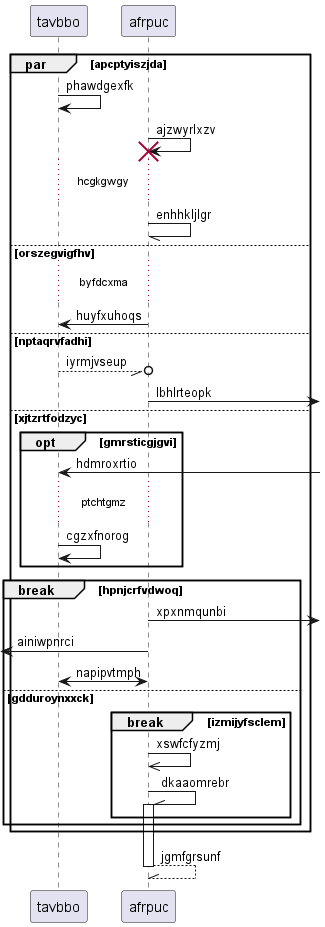

The diagram above was rendered by PlantUML. Its source (embedded in the PNG):
@startuml
participant tavbbo as 0
participant afrpuc as 1
par apcptyiszjda
0 -> 0: phawdgexfk
1 -> 1!! : ajzwyrlxzv
...hcgkgwgy...
1 -// 1: enhhkljlgr
else orszegvigfhv
...byfdcxma...
1 -> 0: huyfxuhoqs
else nptaqrvfadhi
0 --//o 1: iyrmjvseup
1 ->] : lbhlrteopk
else xjtzrtfodzyc
opt gmrsticgjgvi
0 <-] : hdmroxrtio
...ptchtgmz...
0 -> 0: cgzxfnorog
end
break hpnjcrfvdwoq
1 ->] : xpxnmqunbi
 [<- 1: ainiwpnrci
1 <-> 0: napipvtmph
else gdduroynxxck
break izmijyfsclem
1 ->> 1: xswfcfyzmj
1 -\\ 1++ : dkaaomrebr
end
end
end
return jgmfgrsunf
@enduml